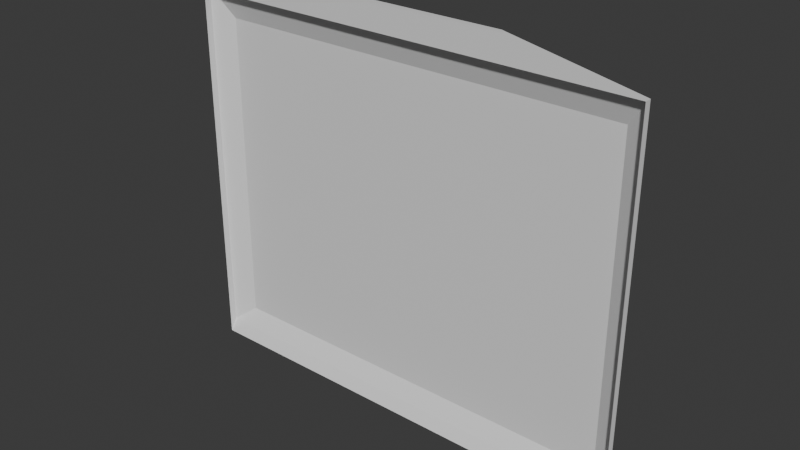 # Source: DOSKA_OBLVLN.blend  (saved by Blender 5.2.44; exported with 4.5.12 LTS)
import bpy
from mathutils import Matrix  # noqa: F401  (used for matrix-valued properties, if any)

bpy.ops.wm.read_factory_settings(use_empty=True)
scene = bpy.context.scene
scene.name = 'Scene'

# ---- collections
col_collection = bpy.data.collections.new('Collection'); scene.collection.children.link(col_collection)

# ---- materials (node trees are filled in below, after node groups)
mat_material_001 = bpy.data.materials.new('Material.001')

# ---- material node trees
mat_material_001.use_nodes = True; mat_material_001.node_tree.nodes.clear()
_N = mat_material_001.node_tree.nodes; _L = mat_material_001.node_tree.links
n0 = _N.new('ShaderNodeBsdfPrincipled'); n0.name = 'Principled BSDF'; n0.location = (-200, 100)
n0.inputs[10].default_value = 0.005
n1 = _N.new('ShaderNodeOutputMaterial'); n1.name = 'Material Output'; n1.location = (200, 100)
_L.new(n0.outputs[0], n1.inputs[0])
n1.is_active_output = True

# ---- world
world_world = bpy.data.worlds.new('World'); scene.world = world_world
world_world.use_nodes = True; world_world.node_tree.nodes.clear()
_N = world_world.node_tree.nodes; _L = world_world.node_tree.links
n0 = _N.new('ShaderNodeOutputWorld'); n0.name = 'World Output'; n0.location = (200, 100)
n1 = _N.new('ShaderNodeBackground'); n1.name = 'Background'; n1.location = (-200, 100)
n1.inputs[0].default_value = (0.05088, 0.05088, 0.05088, 1.0)
_L.new(n1.outputs[0], n0.inputs[0])
n0.is_active_output = True
world_world.color = (0.05088, 0.05088, 0.05088)
world_world.sun_shadow_jitter_overblur = 0.0

# ---- meshes
me_cube_001 = bpy.data.meshes.new('Cube.001')
me_cube_001.from_pydata([(-2.54, 0.06422, 0.2016), (-2.54, 0.06422, 4.082), (-2.797, -0.06422, 0.005229), (-2.797, -0.06422, 4.424), (2.54, 0.06422, 0.2016), (2.54, 0.06422, 4.082), (2.797, -0.06422, 0.005229), (2.797, -0.06422, 4.424), (2.797, -0.1487, -0.1401), (-2.797, -0.1487, -0.1401), (-2.797, -0.1487, 4.424), (2.797, -0.1487, 4.424), (-1.235, -0.06422, 4.723), (1.235, -0.06422, 4.723), (-1.319, -0.1487, 4.723), (1.319, -0.1487, 4.723)], [], [(4, 5, 1, 0), (6, 2, 9, 8), (6, 7, 5, 4), (2, 6, 4, 0), (0, 1, 3, 2), (7, 3, 1, 5), (2, 3, 10, 9), (11, 15, 14, 10), (7, 6, 8, 11), (12, 14, 15, 13), (10, 14, 12, 3), (7, 13, 15, 11), (10, 3, 7, 11)])
_uv = me_cube_001.uv_layers.new(name='UVMap')
_uv.uv.foreach_set('vector', [0.4982, 0.7773, 0.4982, 0.3998, 0.003906, 0.3998, 0.003906, 0.7773, 0.7714, 0.3755, 0.2271, 0.3755, 0.2271, 0.3919, 0.7714, 0.3919, 0.9065, 0.6279, 0.9065, 0.198, 0.8786, 0.2312, 0.8786, 0.6088, 0.9356, 0.1309, 0.9356, 0.6752, 0.9584, 0.6502, 0.9584, 0.1559, 0.08001, 0.09132, 0.4576, 0.09132, 0.4908, 0.06337, 0.06091, 0.06337, 0.5698, 0.003906, 0.02553, 0.003906, 0.05054, 0.03942, 0.5448, 0.03942, 0.2271, 0.3755, 0.01101, 0.003906, 0.003906, 0.008039, 0.2271, 0.3919, 0.967, 0.6209, 0.9961, 0.4771, 0.9961, 0.2204, 0.967, 0.07655, 0.9876, 0.003906, 0.7714, 0.3755, 0.7714, 0.3919, 0.9947, 0.008039, 0.9242, 0.3162, 0.916, 0.308, 0.9159, 0.5648, 0.9241, 0.5566, 0.9187, 0.1614, 0.916, 0.308, 0.9242, 0.3162, 0.927, 0.1615, 0.927, 0.7113, 0.9241, 0.5566, 0.9159, 0.5648, 0.9187, 0.7114, 0.05501, 0.04728, 0.05501, 0.0555, 0.5993, 0.0555, 0.5993, 0.04728])
me_cube_001.materials.append(mat_material_001)
me_cube_001.update()
me_cube_001.normals_split_custom_set([tuple(v) for v in zip(*[iter([2.306e-14, -1.0, -2.812e-07, 2.306e-14, -1.0, -2.812e-07, 2.306e-14, -1.0, -2.812e-07, 2.306e-14, -1.0, -2.812e-07, -8.566e-08, -0.8645, 0.5027, -8.566e-08, -0.8645, 0.5027, -8.566e-08, -0.8645, 0.5027, -8.566e-08, -0.8645, 0.5027, -0.4469, -0.8946, -3.027e-07, -0.4469, -0.8946, -3.027e-07, -0.4469, -0.8946, -3.027e-07, -0.4469, -0.8946, -3.027e-07, -8.552e-08, -0.8369, 0.5474, -8.552e-08, -0.8369, 0.5474, -8.552e-08, -0.8369, 0.5474, -8.552e-08, -0.8369, 0.5474, 0.4469, -0.8946, -2e-07, 0.4469, -0.8946, -2e-07, 0.4469, -0.8946, -2e-07, 0.4469, -0.8946, -2e-07, 6.119e-08, -0.9361, -0.3519, 6.119e-08, -0.9361, -0.3519, 6.119e-08, -0.9361, -0.3519, 6.119e-08, -0.9361, -0.3519, 1.0, 0.0, 1.062e-07, 1.0, 0.0, 1.062e-07, 1.0, 0.0, 1.062e-07, 1.0, 0.0, 1.062e-07, 6.932e-14, -1.0, -3.029e-07, 6.932e-14, -1.0, -3.029e-07, 6.932e-14, -1.0, -3.029e-07, 6.932e-14, -1.0, -3.029e-07, -1.0, 0.0, -1.062e-07, -1.0, 0.0, -1.062e-07, -1.0, 0.0, -1.062e-07, -1.0, 0.0, -1.062e-07, 0.0, 0.0, 1.0, 0.0, 0.0, 1.0, 0.0, 0.0, 1.0, 0.0, 0.0, 1.0, -0.192, 0.09544, 0.9767, -0.192, 0.09544, 0.9767, -0.192, 0.09544, 0.9767, -0.192, 0.09544, 0.9767, 0.192, 0.09544, 0.9767, 0.192, 0.09544, 0.9767, 0.192, 0.09544, 0.9767, 0.192, 0.09544, 0.9767, 1.261e-07, 0.0, -1.0, 1.261e-07, 0.0, -1.0, 1.261e-07, 0.0, -1.0, 1.261e-07, 0.0, -1.0])] * 3)])

# ---- objects
ob_cube = bpy.data.objects.new('Cube', me_cube_001)

# ---- transforms, parenting, visibility, modifiers, constraints
ob_cube.location = (0.0, 0.0, 0.0)
ob_cube.color = (0.8, 0.8, 0.8, 1.0)

# ---- collection membership
col_collection.objects.link(ob_cube)

# ---- scene / render settings (as saved in the file)
scene.frame_start = 1; scene.frame_end = 250; scene.frame_set(1)
scene.render.engine = 'BLENDER_EEVEE_NEXT'
scene.render.bake_bias = 0.0
scene.render.bake_samples = 0
scene.render.compositor_device = 'GPU'
scene.eevee.use_volume_custom_range = False
scene.eevee.fast_gi_thickness_near = 0.1
scene.eevee.fast_gi_thickness_far = 0.0
scene.eevee.ray_tracing_options.screen_trace_thickness = 0.1
bpy.context.view_layer.update()

# ---- added for rendering (the .blend has no active camera and no usable light): camera, sun
cam_auto = bpy.data.cameras.new('AutoCamera')
cam_auto.lens = 50.0
cam_auto.sensor_width = 36.0
cam_auto.clip_end = 1000.0
ob_auto_camera = bpy.data.objects.new('AutoCamera', cam_auto)
scene.collection.objects.link(ob_auto_camera)
ob_auto_camera.location = (6.86123, -8.27572, 7.78032)
ob_auto_camera.rotation_euler = (1.09748, -7.21219e-08, 0.694738)
scene.camera = ob_auto_camera
light_auto_sun = bpy.data.lights.new('AutoSun', 'SUN')
light_auto_sun.energy = 3.0
light_auto_sun.angle = 0.0523599
ob_auto_sun = bpy.data.objects.new('AutoSun', light_auto_sun)
scene.collection.objects.link(ob_auto_sun)
ob_auto_sun.rotation_euler = (0.872665, 0.174533, 0.523599)
bpy.context.view_layer.update()
